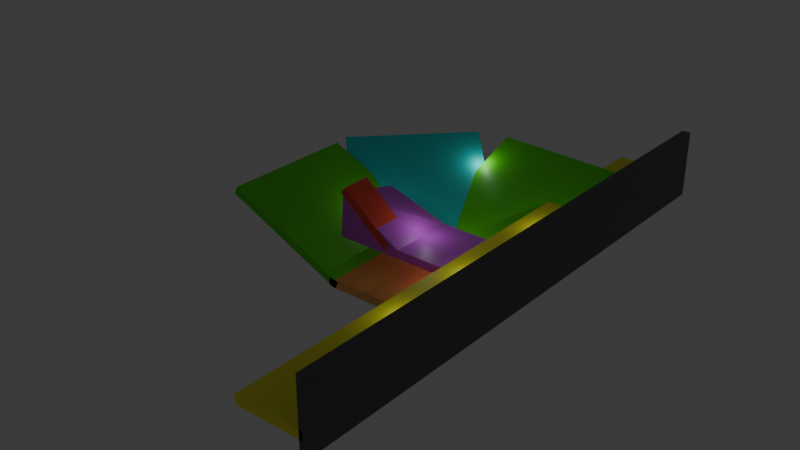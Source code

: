 # Source: level0.blend  (saved by Blender 4.1.24; exported with 4.5.12 LTS)
import bpy
from mathutils import Matrix  # noqa: F401  (used for matrix-valued properties, if any)

bpy.ops.wm.read_factory_settings(use_empty=True)
scene = bpy.context.scene
scene.name = 'Scene'

# ---- materials (node trees are filled in below, after node groups)
mat_material = bpy.data.materials.new('Material')
mat_material.alpha_threshold = 0.0
mat_material.use_transparent_shadow = False
mat_material.roughness = 0.5
mat_material.line_color = (0.0, 0.0, 0.0, 1.0)
mat_material_001 = bpy.data.materials.new('Material.001')
mat_material_001.alpha_threshold = 0.0
mat_material_001.use_transparent_shadow = False
mat_material_001.roughness = 0.5
mat_material_001.line_color = (0.0, 0.0, 0.0, 1.0)
mat_material_002 = bpy.data.materials.new('Material.002')
mat_material_002.alpha_threshold = 0.0
mat_material_002.use_transparent_shadow = False
mat_material_002.roughness = 0.5
mat_material_002.line_color = (0.0, 0.0, 0.0, 1.0)
mat_material_003 = bpy.data.materials.new('Material.003')
mat_material_003.alpha_threshold = 0.0
mat_material_003.use_transparent_shadow = False
mat_material_003.roughness = 0.5
mat_material_003.line_color = (0.0, 0.0, 0.0, 1.0)
mat_material_004 = bpy.data.materials.new('Material.004')
mat_material_004.alpha_threshold = 0.0
mat_material_004.use_transparent_shadow = False
mat_material_004.roughness = 0.5
mat_material_004.line_color = (0.0, 0.0, 0.0, 1.0)
mat_material_005 = bpy.data.materials.new('Material.005')
mat_material_005.alpha_threshold = 0.0
mat_material_005.use_transparent_shadow = False
mat_material_005.roughness = 0.5
mat_material_005.line_color = (0.0, 0.0, 0.0, 1.0)
mat_material_006 = bpy.data.materials.new('Material.006')
mat_material_006.alpha_threshold = 0.0
mat_material_006.use_transparent_shadow = False
mat_material_006.roughness = 0.5
mat_material_006.line_color = (0.0, 0.0, 0.0, 1.0)
mat_material_007 = bpy.data.materials.new('Material.007')
mat_material_007.alpha_threshold = 0.0
mat_material_007.use_transparent_shadow = False
mat_material_007.roughness = 0.5
mat_material_007.line_color = (0.0, 0.0, 0.0, 1.0)
mat_material_008 = bpy.data.materials.new('Material.008')
mat_material_008.alpha_threshold = 0.0
mat_material_008.use_transparent_shadow = False
mat_material_008.roughness = 0.5
mat_material_008.line_color = (0.0, 0.0, 0.0, 1.0)

# ---- material node trees
mat_material.use_nodes = True; mat_material.node_tree.nodes.clear()
_N = mat_material.node_tree.nodes; _L = mat_material.node_tree.links
n0 = _N.new('ShaderNodeOutputMaterial'); n0.name = 'Material Output'; n0.location = (300, 300)
n1 = _N.new('ShaderNodeBsdfPrincipled'); n1.name = 'Principled BSDF'; n1.location = (10, 300)
n1.inputs[0].default_value = (0.6575, 0.1016, 0.8007, 1.0)
n1.inputs[3].default_value = 1.45
_L.new(n1.outputs[0], n0.inputs[0])
n0.is_active_output = True
mat_material_001.use_nodes = True; mat_material_001.node_tree.nodes.clear()
_N = mat_material_001.node_tree.nodes; _L = mat_material_001.node_tree.links
n0 = _N.new('ShaderNodeOutputMaterial'); n0.name = 'Material Output'; n0.location = (300, 300)
n1 = _N.new('ShaderNodeBsdfPrincipled'); n1.name = 'Principled BSDF'; n1.location = (10, 300)
n1.inputs[0].default_value = (1.0, 0.4644, 0.1354, 1.0)
n1.inputs[3].default_value = 1.45
_L.new(n1.outputs[0], n0.inputs[0])
n0.is_active_output = True
mat_material_002.use_nodes = True; mat_material_002.node_tree.nodes.clear()
_N = mat_material_002.node_tree.nodes; _L = mat_material_002.node_tree.links
n0 = _N.new('ShaderNodeOutputMaterial'); n0.name = 'Material Output'; n0.location = (300, 300)
n1 = _N.new('ShaderNodeBsdfPrincipled'); n1.name = 'Principled BSDF'; n1.location = (10, 300)
n1.inputs[0].default_value = (0.1029, 0.8007, 0.00978, 1.0)
n1.inputs[3].default_value = 1.45
_L.new(n1.outputs[0], n0.inputs[0])
n0.is_active_output = True
mat_material_003.use_nodes = True; mat_material_003.node_tree.nodes.clear()
_N = mat_material_003.node_tree.nodes; _L = mat_material_003.node_tree.links
n0 = _N.new('ShaderNodeOutputMaterial'); n0.name = 'Material Output'; n0.location = (300, 300)
n1 = _N.new('ShaderNodeBsdfPrincipled'); n1.name = 'Principled BSDF'; n1.location = (10, 300)
n1.inputs[0].default_value = (0.1029, 0.8007, 0.00978, 1.0)
n1.inputs[3].default_value = 1.45
_L.new(n1.outputs[0], n0.inputs[0])
n0.is_active_output = True
mat_material_004.use_nodes = True; mat_material_004.node_tree.nodes.clear()
_N = mat_material_004.node_tree.nodes; _L = mat_material_004.node_tree.links
n0 = _N.new('ShaderNodeOutputMaterial'); n0.name = 'Material Output'; n0.location = (300, 300)
n1 = _N.new('ShaderNodeBsdfPrincipled'); n1.name = 'Principled BSDF'; n1.location = (10, 300)
n1.inputs[0].default_value = (0.0, 0.8017, 0.7492, 1.0)
n1.inputs[3].default_value = 1.45
_L.new(n1.outputs[0], n0.inputs[0])
n0.is_active_output = True
mat_material_005.use_nodes = True; mat_material_005.node_tree.nodes.clear()
_N = mat_material_005.node_tree.nodes; _L = mat_material_005.node_tree.links
n0 = _N.new('ShaderNodeOutputMaterial'); n0.name = 'Material Output'; n0.location = (300, 300)
n1 = _N.new('ShaderNodeBsdfPrincipled'); n1.name = 'Principled BSDF'; n1.location = (10, 300)
n1.inputs[0].default_value = (1.0, 0.9981, 0.05312, 1.0)
n1.inputs[3].default_value = 1.45
_L.new(n1.outputs[0], n0.inputs[0])
n0.is_active_output = True
mat_material_006.use_nodes = True; mat_material_006.node_tree.nodes.clear()
_N = mat_material_006.node_tree.nodes; _L = mat_material_006.node_tree.links
n0 = _N.new('ShaderNodeOutputMaterial'); n0.name = 'Material Output'; n0.location = (300, 300)
n1 = _N.new('ShaderNodeBsdfPrincipled'); n1.name = 'Principled BSDF'; n1.location = (10, 300)
n1.inputs[0].default_value = (0.8008, 0.08093, 0.05744, 1.0)
n1.inputs[3].default_value = 1.45
_L.new(n1.outputs[0], n0.inputs[0])
n0.is_active_output = True
mat_material_007.use_nodes = True; mat_material_007.node_tree.nodes.clear()
_N = mat_material_007.node_tree.nodes; _L = mat_material_007.node_tree.links
n0 = _N.new('ShaderNodeOutputMaterial'); n0.name = 'Material Output'; n0.location = (300, 300)
n1 = _N.new('ShaderNodeBsdfPrincipled'); n1.name = 'Principled BSDF'; n1.location = (10, 300)
n1.inputs[0].default_value = (0.1235, 0.112, 0.112, 1.0)
n1.inputs[3].default_value = 1.45
_L.new(n1.outputs[0], n0.inputs[0])
n0.is_active_output = True
mat_material_008.use_nodes = True; mat_material_008.node_tree.nodes.clear()
_N = mat_material_008.node_tree.nodes; _L = mat_material_008.node_tree.links
n0 = _N.new('ShaderNodeOutputMaterial'); n0.name = 'Material Output'; n0.location = (300, 300)
n1 = _N.new('ShaderNodeBsdfPrincipled'); n1.name = 'Principled BSDF'; n1.location = (10, 300)
n1.inputs[0].default_value = (0.6575, 0.1016, 0.8007, 1.0)
n1.inputs[3].default_value = 1.45
_L.new(n1.outputs[0], n0.inputs[0])
n0.is_active_output = True

# ---- world
world_world = bpy.data.worlds.new('World'); scene.world = world_world
world_world.use_nodes = True; world_world.node_tree.nodes.clear()
_N = world_world.node_tree.nodes; _L = world_world.node_tree.links
n0 = _N.new('ShaderNodeOutputWorld'); n0.name = 'World Output'; n0.location = (300, 300)
n1 = _N.new('ShaderNodeBackground'); n1.name = 'Background'; n1.location = (10, 300)
n1.inputs[0].default_value = (0.05088, 0.05088, 0.05088, 1.0)
_L.new(n1.outputs[0], n0.inputs[0])
n0.is_active_output = True
world_world.color = (0.05088, 0.05088, 0.05088)
world_world.use_sun_shadow = False
world_world.sun_shadow_jitter_overblur = 0.0

# ---- lights
light_point = bpy.data.lights.new('Point', 'POINT')
light_point.transmission_factor = 0.0
light_point.energy = 442.8
light_point.shadow_maximum_resolution = 0.006
light_point.use_absolute_resolution = True
light_point_002 = bpy.data.lights.new('Point.002', 'POINT')
light_point_002.transmission_factor = 0.0
light_point_002.energy = 442.8
light_point_002.shadow_maximum_resolution = 0.006
light_point_002.use_absolute_resolution = True
light_point_003 = bpy.data.lights.new('Point.003', 'POINT')
light_point_003.transmission_factor = 0.0
light_point_003.energy = 442.8
light_point_003.shadow_maximum_resolution = 0.006
light_point_003.use_absolute_resolution = True
light_point_004 = bpy.data.lights.new('Point.004', 'POINT')
light_point_004.transmission_factor = 0.0
light_point_004.energy = 442.8
light_point_004.shadow_maximum_resolution = 0.006
light_point_004.use_absolute_resolution = True
light_point_009 = bpy.data.lights.new('Point.009', 'POINT')
light_point_009.transmission_factor = 0.0
light_point_009.energy = 442.8
light_point_009.shadow_maximum_resolution = 0.006
light_point_009.use_absolute_resolution = True
light_point_010 = bpy.data.lights.new('Point.010', 'POINT')
light_point_010.transmission_factor = 0.0
light_point_010.energy = 442.8
light_point_010.shadow_maximum_resolution = 0.006
light_point_010.use_absolute_resolution = True
light_point_011 = bpy.data.lights.new('Point.011', 'POINT')
light_point_011.transmission_factor = 0.0
light_point_011.energy = 442.8
light_point_011.shadow_maximum_resolution = 0.006
light_point_011.use_absolute_resolution = True
light_point_012 = bpy.data.lights.new('Point.012', 'POINT')
light_point_012.transmission_factor = 0.0
light_point_012.energy = 442.8
light_point_012.shadow_maximum_resolution = 0.006
light_point_012.use_absolute_resolution = True

# ---- meshes
me_cube = bpy.data.meshes.new('Cube')
me_cube.from_pydata([(1.0, 1.0, 1.0), (1.0, 1.0, -1.0), (1.0, -1.0, 1.0), (1.0, -1.0, -1.0), (-1.0, 1.0, 1.0), (-1.0, 1.0, -1.0), (-1.0, -1.0, 1.0), (-1.0, -1.0, -1.0)], [], [(0, 4, 6, 2), (3, 2, 6, 7), (7, 6, 4, 5), (5, 1, 3, 7), (1, 0, 2, 3), (5, 4, 0, 1)])
_uv = me_cube.uv_layers.new(name='UVMap')
_uv.uv.foreach_set('vector', [0.625, 0.5, 0.875, 0.5, 0.875, 0.75, 0.625, 0.75, 0.375, 0.75, 0.625, 0.75, 0.625, 1.0, 0.375, 1.0, 0.375, 0.0, 0.625, 0.0, 0.625, 0.25, 0.375, 0.25, 0.125, 0.5, 0.375, 0.5, 0.375, 0.75, 0.125, 0.75, 0.375, 0.5, 0.625, 0.5, 0.625, 0.75, 0.375, 0.75, 0.375, 0.25, 0.625, 0.25, 0.625, 0.5, 0.375, 0.5])
me_cube.materials.append(mat_material)
me_cube.use_mirror_vertex_groups = False
me_cube.update()
me_cube_001 = bpy.data.meshes.new('Cube.001')
me_cube_001.from_pydata([(1.0, 1.0, 1.0), (1.0, 1.0, -1.0), (1.0, -1.0, 1.0), (1.0, -1.0, -1.0), (-1.0, 1.0, 1.0), (-1.0, 1.0, -1.0), (-1.0, -1.0, 1.0), (-1.0, -1.0, -1.0)], [], [(0, 4, 6, 2), (3, 2, 6, 7), (7, 6, 4, 5), (5, 1, 3, 7), (1, 0, 2, 3), (5, 4, 0, 1)])
_uv = me_cube_001.uv_layers.new(name='UVMap')
_uv.uv.foreach_set('vector', [0.625, 0.5, 0.875, 0.5, 0.875, 0.75, 0.625, 0.75, 0.375, 0.75, 0.625, 0.75, 0.625, 1.0, 0.375, 1.0, 0.375, 0.0, 0.625, 0.0, 0.625, 0.25, 0.375, 0.25, 0.125, 0.5, 0.375, 0.5, 0.375, 0.75, 0.125, 0.75, 0.375, 0.5, 0.625, 0.5, 0.625, 0.75, 0.375, 0.75, 0.375, 0.25, 0.625, 0.25, 0.625, 0.5, 0.375, 0.5])
me_cube_001.materials.append(mat_material_001)
me_cube_001.use_mirror_vertex_groups = False
me_cube_001.update()
me_cube_003 = bpy.data.meshes.new('Cube.003')
me_cube_003.from_pydata([(1.0, 1.0, 1.0), (1.0, 1.0, -1.0), (1.0, -1.0, 1.0), (1.0, -1.0, -1.0), (-1.0, 1.0, 1.0), (-1.0, 1.0, -1.0), (-1.0, -1.0, 1.0), (-1.0, -1.0, -1.0)], [], [(0, 4, 6, 2), (3, 2, 6, 7), (7, 6, 4, 5), (5, 1, 3, 7), (1, 0, 2, 3), (5, 4, 0, 1)])
_uv = me_cube_003.uv_layers.new(name='UVMap')
_uv.uv.foreach_set('vector', [0.625, 0.5, 0.875, 0.5, 0.875, 0.75, 0.625, 0.75, 0.375, 0.75, 0.625, 0.75, 0.625, 1.0, 0.375, 1.0, 0.375, 0.0, 0.625, 0.0, 0.625, 0.25, 0.375, 0.25, 0.125, 0.5, 0.375, 0.5, 0.375, 0.75, 0.125, 0.75, 0.375, 0.5, 0.625, 0.5, 0.625, 0.75, 0.375, 0.75, 0.375, 0.25, 0.625, 0.25, 0.625, 0.5, 0.375, 0.5])
me_cube_003.materials.append(mat_material_002)
me_cube_003.use_mirror_vertex_groups = False
me_cube_003.update()
me_cube_004 = bpy.data.meshes.new('Cube.004')
me_cube_004.from_pydata([(1.0, 1.0, 1.0), (1.0, 1.0, -1.0), (1.0, -1.0, 1.0), (1.0, -1.0, -1.0), (-1.0, 1.0, 1.0), (-1.0, 1.0, -1.0), (-1.0, -1.0, 1.0), (-1.0, -1.0, -1.0)], [], [(0, 4, 6, 2), (3, 2, 6, 7), (7, 6, 4, 5), (5, 1, 3, 7), (1, 0, 2, 3), (5, 4, 0, 1)])
_uv = me_cube_004.uv_layers.new(name='UVMap')
_uv.uv.foreach_set('vector', [0.625, 0.5, 0.875, 0.5, 0.875, 0.75, 0.625, 0.75, 0.375, 0.75, 0.625, 0.75, 0.625, 1.0, 0.375, 1.0, 0.375, 0.0, 0.625, 0.0, 0.625, 0.25, 0.375, 0.25, 0.125, 0.5, 0.375, 0.5, 0.375, 0.75, 0.125, 0.75, 0.375, 0.5, 0.625, 0.5, 0.625, 0.75, 0.375, 0.75, 0.375, 0.25, 0.625, 0.25, 0.625, 0.5, 0.375, 0.5])
me_cube_004.materials.append(mat_material_003)
me_cube_004.use_mirror_vertex_groups = False
me_cube_004.update()
me_cube_006 = bpy.data.meshes.new('Cube.006')
me_cube_006.from_pydata([(1.0, 1.0, 1.0), (1.0, 1.0, -1.0), (1.0, -1.0, 1.0), (1.0, -1.0, -1.0), (-1.0, 1.0, 1.0), (-1.0, 1.0, -1.0), (-1.0, -1.0, 1.0), (-1.0, -1.0, -1.0)], [], [(0, 4, 6, 2), (3, 2, 6, 7), (7, 6, 4, 5), (5, 1, 3, 7), (1, 0, 2, 3), (5, 4, 0, 1)])
_uv = me_cube_006.uv_layers.new(name='UVMap')
_uv.uv.foreach_set('vector', [0.625, 0.5, 0.875, 0.5, 0.875, 0.75, 0.625, 0.75, 0.375, 0.75, 0.625, 0.75, 0.625, 1.0, 0.375, 1.0, 0.375, 0.0, 0.625, 0.0, 0.625, 0.25, 0.375, 0.25, 0.125, 0.5, 0.375, 0.5, 0.375, 0.75, 0.125, 0.75, 0.375, 0.5, 0.625, 0.5, 0.625, 0.75, 0.375, 0.75, 0.375, 0.25, 0.625, 0.25, 0.625, 0.5, 0.375, 0.5])
me_cube_006.materials.append(mat_material_004)
me_cube_006.use_mirror_vertex_groups = False
me_cube_006.update()
me_cube_007 = bpy.data.meshes.new('Cube.007')
me_cube_007.from_pydata([(1.0, 1.0, 1.0), (1.0, 1.0, -1.0), (1.0, -1.0, 1.0), (1.0, -1.0, -1.0), (-1.0, 1.0, 1.0), (-1.0, 1.0, -1.0), (-1.0, -1.0, 1.0), (-1.0, -1.0, -1.0)], [], [(0, 4, 6, 2), (3, 2, 6, 7), (7, 6, 4, 5), (5, 1, 3, 7), (1, 0, 2, 3), (5, 4, 0, 1)])
_uv = me_cube_007.uv_layers.new(name='UVMap')
_uv.uv.foreach_set('vector', [0.625, 0.5, 0.875, 0.5, 0.875, 0.75, 0.625, 0.75, 0.375, 0.75, 0.625, 0.75, 0.625, 1.0, 0.375, 1.0, 0.375, 0.0, 0.625, 0.0, 0.625, 0.25, 0.375, 0.25, 0.125, 0.5, 0.375, 0.5, 0.375, 0.75, 0.125, 0.75, 0.375, 0.5, 0.625, 0.5, 0.625, 0.75, 0.375, 0.75, 0.375, 0.25, 0.625, 0.25, 0.625, 0.5, 0.375, 0.5])
me_cube_007.materials.append(mat_material_005)
me_cube_007.use_mirror_vertex_groups = False
me_cube_007.update()
me_cube_041 = bpy.data.meshes.new('Cube.041')
me_cube_041.from_pydata([(1.0, 1.0, 1.0), (1.0, 1.0, -1.0), (1.0, -1.0, 1.0), (1.0, -1.0, -1.0), (-1.0, 1.0, 1.0), (-1.0, 1.0, -1.0), (-1.0, -1.0, 1.0), (-1.0, -1.0, -1.0)], [], [(0, 4, 6, 2), (3, 2, 6, 7), (7, 6, 4, 5), (5, 1, 3, 7), (1, 0, 2, 3), (5, 4, 0, 1)])
_uv = me_cube_041.uv_layers.new(name='UVMap')
_uv.uv.foreach_set('vector', [0.625, 0.5, 0.875, 0.5, 0.875, 0.75, 0.625, 0.75, 0.375, 0.75, 0.625, 0.75, 0.625, 1.0, 0.375, 1.0, 0.375, 0.0, 0.625, 0.0, 0.625, 0.25, 0.375, 0.25, 0.125, 0.5, 0.375, 0.5, 0.375, 0.75, 0.125, 0.75, 0.375, 0.5, 0.625, 0.5, 0.625, 0.75, 0.375, 0.75, 0.375, 0.25, 0.625, 0.25, 0.625, 0.5, 0.375, 0.5])
me_cube_041.materials.append(mat_material_006)
me_cube_041.use_mirror_vertex_groups = False
me_cube_041.update()
me_cube_063 = bpy.data.meshes.new('Cube.063')
me_cube_063.from_pydata([(1.0, 1.0, 1.0), (1.0, 1.0, -1.0), (1.0, -1.0, 1.0), (1.0, -1.0, -1.0), (-1.0, 1.0, 1.0), (-1.0, 1.0, -1.0), (-1.0, -1.0, 1.0), (-1.0, -1.0, -1.0)], [], [(0, 4, 6, 2), (3, 2, 6, 7), (7, 6, 4, 5), (5, 1, 3, 7), (1, 0, 2, 3), (5, 4, 0, 1)])
_uv = me_cube_063.uv_layers.new(name='UVMap')
_uv.uv.foreach_set('vector', [0.625, 0.5, 0.875, 0.5, 0.875, 0.75, 0.625, 0.75, 0.375, 0.75, 0.625, 0.75, 0.625, 1.0, 0.375, 1.0, 0.375, 0.0, 0.625, 0.0, 0.625, 0.25, 0.375, 0.25, 0.125, 0.5, 0.375, 0.5, 0.375, 0.75, 0.125, 0.75, 0.375, 0.5, 0.625, 0.5, 0.625, 0.75, 0.375, 0.75, 0.375, 0.25, 0.625, 0.25, 0.625, 0.5, 0.375, 0.5])
me_cube_063.materials.append(mat_material_007)
me_cube_063.use_mirror_vertex_groups = False
me_cube_063.update()
me_cube_104 = bpy.data.meshes.new('Cube.104')
me_cube_104.from_pydata([(1.0, 1.0, 1.0), (1.0, 1.0, -1.0), (1.0, -1.0, 1.0), (1.0, -1.0, -1.0), (-0.9, 1.0, 5.7), (-1.0, 1.0, -1.0), (-1.0, -0.9, 9.1), (-1.0, -1.0, -1.0)], [], [(0, 4, 6, 2), (3, 2, 6, 7), (7, 6, 4, 5), (5, 1, 3, 7), (1, 0, 2, 3), (5, 4, 0, 1)])
_uv = me_cube_104.uv_layers.new(name='UVMap')
_uv.uv.foreach_set('vector', [0.625, 0.5, 0.875, 0.5, 0.875, 0.75, 0.625, 0.75, 0.375, 0.75, 0.625, 0.75, 0.625, 1.0, 0.375, 1.0, 0.375, 0.0, 0.625, 0.0, 0.625, 0.25, 0.375, 0.25, 0.125, 0.5, 0.375, 0.5, 0.375, 0.75, 0.125, 0.75, 0.375, 0.5, 0.625, 0.5, 0.625, 0.75, 0.375, 0.75, 0.375, 0.25, 0.625, 0.25, 0.625, 0.5, 0.375, 0.5])
me_cube_104.materials.append(mat_material_008)
me_cube_104.use_mirror_vertex_groups = False
me_cube_104.update()

# ---- objects
ob_point_001 = bpy.data.objects.new('Point.001', light_point)
ob_cube_001 = bpy.data.objects.new('Cube.001', me_cube)
ob_player1_002 = bpy.data.objects.new('player1.002', None)
ob_cube_002 = bpy.data.objects.new('Cube.002', me_cube_001)
ob_cube_003 = bpy.data.objects.new('Cube.003', me_cube_003)
ob_cube_004 = bpy.data.objects.new('Cube.004', me_cube_004)
ob_cube_005 = bpy.data.objects.new('Cube.005', me_cube_006)
ob_cube_006 = bpy.data.objects.new('Cube.006', me_cube_007)
ob_point_002 = bpy.data.objects.new('Point.002', light_point_002)
ob_point_003 = bpy.data.objects.new('Point.003', light_point_003)
ob_point_004 = bpy.data.objects.new('Point.004', light_point_004)
ob_point_005 = bpy.data.objects.new('Point.005', light_point_009)
ob_point_006 = bpy.data.objects.new('Point.006', light_point_010)
ob_point_007 = bpy.data.objects.new('Point.007', light_point_011)
ob_point_008 = bpy.data.objects.new('Point.008', light_point_012)
ob_cube_007 = bpy.data.objects.new('Cube.007', me_cube_041)
ob_cube_015 = bpy.data.objects.new('Cube.015', me_cube_063)
ob_cube_016 = bpy.data.objects.new('Cube.016', me_cube_104)
ob_empty_002 = bpy.data.objects.new('Empty.002', None)
ob_empty_001 = bpy.data.objects.new('Empty.001', None)

# ---- transforms, parenting, visibility, modifiers, constraints
ob_point_001.location = (-3.811, 3.024, 5.642)
ob_cube_001.location = (-0.09092, 2.336, -0.1394)
ob_cube_001.scale = (7.884, 7.884, 1.0)
ob_cube_001.lock_rotations_4d = False
ob_cube_001.empty_display_type = 'ARROWS'
ob_cube_001.lineart.crease_threshold = 0.0
ob_player1_002.location = (1.492, -2.263, 8.803)
ob_cube_002.location = (-0.09092, 2.336, -7.215)
ob_cube_002.scale = (16.25, 16.25, 1.0)
ob_cube_002.lock_rotations_4d = False
ob_cube_002.empty_display_type = 'ARROWS'
ob_cube_002.lineart.crease_threshold = 0.0
ob_cube_003.location = (-29.13, 2.336, -0.8681)
ob_cube_003.rotation_euler = (0.0, 0.4202, 0.0)
ob_cube_003.scale = (16.25, 16.25, 1.0)
ob_cube_003.lock_rotations_4d = False
ob_cube_003.empty_display_type = 'ARROWS'
ob_cube_003.lineart.crease_threshold = 0.0
ob_cube_004.location = (1.158, 32.33, -0.8681)
ob_cube_004.rotation_euler = (0.0, 0.4202, -1.621)
ob_cube_004.scale = (16.25, 16.25, 1.0)
ob_cube_004.lock_rotations_4d = False
ob_cube_004.empty_display_type = 'ARROWS'
ob_cube_004.lineart.crease_threshold = 0.0
ob_cube_005.location = (-22.57, 24.11, -0.8681)
ob_cube_005.rotation_euler = (0.0, 0.4202, -0.7704)
ob_cube_005.scale = (16.25, 16.25, 1.0)
ob_cube_005.lock_rotations_4d = False
ob_cube_005.empty_display_type = 'ARROWS'
ob_cube_005.lineart.crease_threshold = 0.0
ob_cube_006.location = (14.85, 2.336, 0.0)
ob_cube_006.scale = (7.884, 64.06, 1.0)
ob_cube_006.lock_rotations_4d = False
ob_cube_006.empty_display_type = 'ARROWS'
ob_cube_006.lineart.crease_threshold = 0.0
ob_point_002.location = (-3.811, 11.91, -3.912)
ob_point_003.location = (7.426, -4.667, -2.913)
ob_point_004.location = (-14.58, 37.51, 4.774)
ob_point_005.location = (-22.33, 8.833, 1.462)
ob_point_006.location = (13.87, -4.667, 4.703)
ob_point_007.location = (13.87, -24.97, 4.703)
ob_point_008.location = (13.87, 21.4, 4.703)
ob_cube_007.location = (-13.46, -2.06, 5.109)
ob_cube_007.rotation_euler = (0.0, 0.6862, 0.0)
ob_cube_007.scale = (7.884, 3.451, 1.0)
ob_cube_007.lock_rotations_4d = False
ob_cube_007.empty_display_type = 'ARROWS'
ob_cube_007.lineart.crease_threshold = 0.0
ob_cube_015.location = (22.95, 2.336, 3.981)
ob_cube_015.rotation_euler = (-0.0, -1.571, 0.0)
ob_cube_015.scale = (7.884, 64.06, 1.0)
ob_cube_015.lock_rotations_4d = False
ob_cube_015.empty_display_type = 'ARROWS'
ob_cube_015.lineart.crease_threshold = 0.0
ob_cube_016.location = (-12.4, 2.336, -0.1394)
ob_cube_016.scale = (7.884, 7.884, 1.0)
ob_cube_016.lock_rotations_4d = False
ob_cube_016.empty_display_type = 'ARROWS'
ob_cube_016.lineart.crease_threshold = 0.0
ob_empty_002.location = (-2.073, -1.863, 1.094)
ob_empty_002.rotation_euler = (0.0, 0.6646, 0.0)
ob_empty_001.location = (4.458, -1.863, 1.094)
ob_empty_001.rotation_euler = (0.0, -0.5667, 0.0)
ob_empty_001.scale = (3.935, 1.0, 3.935)

# ---- collection membership
scene.collection.objects.link(ob_point_001)
scene.collection.objects.link(ob_cube_001)
scene.collection.objects.link(ob_player1_002)
scene.collection.objects.link(ob_cube_002)
scene.collection.objects.link(ob_cube_003)
scene.collection.objects.link(ob_cube_004)
scene.collection.objects.link(ob_cube_005)
scene.collection.objects.link(ob_cube_006)
scene.collection.objects.link(ob_point_002)
scene.collection.objects.link(ob_point_003)
scene.collection.objects.link(ob_point_004)
scene.collection.objects.link(ob_point_005)
scene.collection.objects.link(ob_point_006)
scene.collection.objects.link(ob_point_007)
scene.collection.objects.link(ob_point_008)
scene.collection.objects.link(ob_cube_007)
scene.collection.objects.link(ob_cube_015)
scene.collection.objects.link(ob_cube_016)
scene.collection.objects.link(ob_empty_002)
scene.collection.objects.link(ob_empty_001)

# ---- scene / render settings (as saved in the file)
scene.frame_start = 1; scene.frame_end = 250; scene.frame_set(123)
scene.render.engine = 'BLENDER_EEVEE_NEXT'
scene.cycles.sampling_pattern = 'TABULATED_SOBOL'
scene.eevee.ray_tracing_options.trace_max_roughness = 0.0
bpy.context.view_layer.update()

# ---- added for rendering (the .blend has no active camera): camera
cam_auto = bpy.data.cameras.new('AutoCamera')
cam_auto.lens = 50.0
cam_auto.sensor_width = 36.0
cam_auto.clip_end = 2384.03
ob_auto_camera = bpy.data.objects.new('AutoCamera', cam_auto)
scene.collection.objects.link(ob_auto_camera)
ob_auto_camera.location = (125.402, -160.675, 110.4)
ob_auto_camera.rotation_euler = (1.09748, -7.21219e-08, 0.694738)
scene.camera = ob_auto_camera
bpy.context.view_layer.update()
